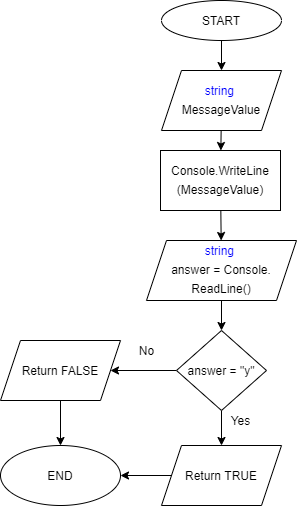

The diagram above was exported from draw.io. Its source (the exported page's mxGraphModel, read from the mxfile embedded in the PNG):
<mxGraphModel dx="836" dy="488" grid="1" gridSize="10" guides="1" tooltips="1" connect="1" arrows="1" fold="1" page="1" pageScale="1" pageWidth="827" pageHeight="1169" math="0" shadow="0">
  <root>
    <mxCell id="0" />
    <mxCell id="1" parent="0" />
    <mxCell id="12" value="" style="edgeStyle=none;html=1;" parent="1" source="4" target="11" edge="1">
      <mxGeometry relative="1" as="geometry" />
    </mxCell>
    <mxCell id="4" value="START" style="ellipse;whiteSpace=wrap;html=1;" parent="1" vertex="1">
      <mxGeometry x="355" y="110" width="120" height="40" as="geometry" />
    </mxCell>
    <mxCell id="14" value="" style="edgeStyle=none;html=1;" parent="1" source="11" target="13" edge="1">
      <mxGeometry relative="1" as="geometry" />
    </mxCell>
    <mxCell id="11" value="&lt;div style=&quot;background-color: rgb(255 , 255 , 255) ; line-height: 19px&quot;&gt;&lt;font style=&quot;font-size: 12px&quot;&gt;&lt;span style=&quot;color: rgb(0 , 0 , 255)&quot;&gt;string&lt;/span&gt;&amp;nbsp;&lt;/font&gt;&lt;/div&gt;&lt;div style=&quot;background-color: rgb(255 , 255 , 255) ; line-height: 19px&quot;&gt;&lt;font style=&quot;font-size: 12px&quot;&gt;MessageValue&lt;/font&gt;&lt;/div&gt;" style="shape=parallelogram;perimeter=parallelogramPerimeter;whiteSpace=wrap;html=1;fixedSize=1;" parent="1" vertex="1">
      <mxGeometry x="355" y="180" width="120" height="60" as="geometry" />
    </mxCell>
    <mxCell id="16" value="" style="edgeStyle=none;html=1;" parent="1" source="13" target="15" edge="1">
      <mxGeometry relative="1" as="geometry" />
    </mxCell>
    <mxCell id="13" value="&lt;div style=&quot;background-color: rgb(255 , 255 , 255) ; line-height: 19px&quot;&gt;&lt;font style=&quot;font-size: 12px&quot;&gt;Console.WriteLine&lt;/font&gt;&lt;/div&gt;&lt;div style=&quot;background-color: rgb(255 , 255 , 255) ; line-height: 19px&quot;&gt;&lt;font style=&quot;font-size: 12px&quot;&gt;(&lt;/font&gt;MessageValue)&lt;/div&gt;" style="whiteSpace=wrap;html=1;" parent="1" vertex="1">
      <mxGeometry x="354" y="260" width="120" height="60" as="geometry" />
    </mxCell>
    <mxCell id="18" value="" style="edgeStyle=none;html=1;" parent="1" source="15" target="17" edge="1">
      <mxGeometry relative="1" as="geometry" />
    </mxCell>
    <mxCell id="15" value="&lt;div style=&quot;background-color: rgb(255 , 255 , 255) ; line-height: 19px&quot;&gt;&lt;font style=&quot;font-size: 12px&quot;&gt;&lt;span style=&quot;color: rgb(0 , 0 , 255)&quot;&gt;string&lt;/span&gt;&amp;nbsp;&lt;/font&gt;&lt;/div&gt;&lt;div style=&quot;background-color: rgb(255 , 255 , 255) ; line-height: 19px&quot;&gt;&lt;font style=&quot;font-size: 12px&quot;&gt;answer = Console.&lt;/font&gt;&lt;/div&gt;&lt;div style=&quot;background-color: rgb(255 , 255 , 255) ; line-height: 19px&quot;&gt;&lt;font style=&quot;font-size: 12px&quot;&gt;ReadLine()&lt;/font&gt;&lt;/div&gt;" style="shape=parallelogram;perimeter=parallelogramPerimeter;whiteSpace=wrap;html=1;fixedSize=1;" parent="1" vertex="1">
      <mxGeometry x="340" y="350" width="150" height="60" as="geometry" />
    </mxCell>
    <mxCell id="20" value="" style="edgeStyle=none;html=1;" parent="1" source="17" target="19" edge="1">
      <mxGeometry relative="1" as="geometry" />
    </mxCell>
    <mxCell id="22" value="" style="edgeStyle=none;html=1;" parent="1" source="17" target="21" edge="1">
      <mxGeometry relative="1" as="geometry" />
    </mxCell>
    <mxCell id="17" value="&lt;span style=&quot;background-color: rgb(255 , 255 , 255)&quot;&gt;answer = &quot;y&quot;&lt;/span&gt;" style="rhombus;whiteSpace=wrap;html=1;" parent="1" vertex="1">
      <mxGeometry x="370" y="440" width="90" height="80" as="geometry" />
    </mxCell>
    <mxCell id="25" value="" style="edgeStyle=none;html=1;" parent="1" source="19" target="23" edge="1">
      <mxGeometry relative="1" as="geometry" />
    </mxCell>
    <mxCell id="19" value="Return TRUE" style="shape=parallelogram;perimeter=parallelogramPerimeter;whiteSpace=wrap;html=1;fixedSize=1;" parent="1" vertex="1">
      <mxGeometry x="355" y="555" width="120" height="60" as="geometry" />
    </mxCell>
    <mxCell id="24" value="" style="edgeStyle=none;html=1;" parent="1" source="21" target="23" edge="1">
      <mxGeometry relative="1" as="geometry" />
    </mxCell>
    <mxCell id="21" value="Return FALSE" style="shape=parallelogram;perimeter=parallelogramPerimeter;whiteSpace=wrap;html=1;fixedSize=1;" parent="1" vertex="1">
      <mxGeometry x="194" y="450" width="120" height="60" as="geometry" />
    </mxCell>
    <mxCell id="23" value="END" style="ellipse;whiteSpace=wrap;html=1;" parent="1" vertex="1">
      <mxGeometry x="194" y="555" width="120" height="60" as="geometry" />
    </mxCell>
    <mxCell id="26" value="Yes" style="text;html=1;align=center;verticalAlign=middle;resizable=0;points=[];autosize=1;strokeColor=none;" parent="1" vertex="1">
      <mxGeometry x="414" y="520" width="40" height="20" as="geometry" />
    </mxCell>
    <mxCell id="27" value="No" style="text;html=1;align=center;verticalAlign=middle;resizable=0;points=[];autosize=1;strokeColor=none;" parent="1" vertex="1">
      <mxGeometry x="325" y="450" width="30" height="20" as="geometry" />
    </mxCell>
  </root>
</mxGraphModel>